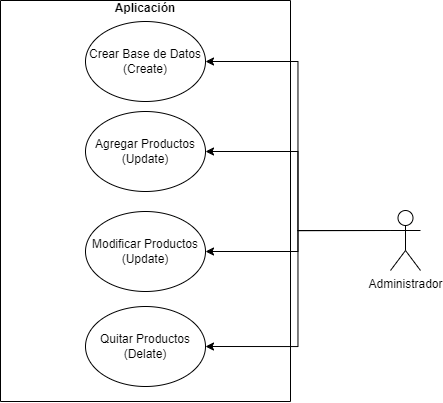

The diagram above was exported from draw.io. Its source (the exported page's mxGraphModel, read from the mxfile embedded in the PNG):
<mxGraphModel dx="1035" dy="576" grid="1" gridSize="10" guides="1" tooltips="1" connect="1" arrows="1" fold="1" page="1" pageScale="1" pageWidth="827" pageHeight="1169" math="0" shadow="0">
  <root>
    <mxCell id="0" />
    <mxCell id="1" parent="0" />
    <mxCell id="47nxfECO_pvp8GaTbDuE-4" value="&#10;&#10;Aplicación&#10;" style="swimlane;startSize=0;" vertex="1" parent="1">
      <mxGeometry x="250" y="179" width="290" height="401" as="geometry" />
    </mxCell>
    <mxCell id="47nxfECO_pvp8GaTbDuE-7" value="Agregar Productos (Update)" style="ellipse;whiteSpace=wrap;html=1;" vertex="1" parent="47nxfECO_pvp8GaTbDuE-4">
      <mxGeometry x="85" y="111" width="120" height="80" as="geometry" />
    </mxCell>
    <mxCell id="47nxfECO_pvp8GaTbDuE-8" value="Quitar Productos (Delate)" style="ellipse;whiteSpace=wrap;html=1;" vertex="1" parent="47nxfECO_pvp8GaTbDuE-4">
      <mxGeometry x="85" y="306" width="120" height="80" as="geometry" />
    </mxCell>
    <mxCell id="47nxfECO_pvp8GaTbDuE-14" value="Modificar Productos (Update)" style="ellipse;whiteSpace=wrap;html=1;" vertex="1" parent="47nxfECO_pvp8GaTbDuE-4">
      <mxGeometry x="85" y="211" width="120" height="80" as="geometry" />
    </mxCell>
    <mxCell id="47nxfECO_pvp8GaTbDuE-29" value="Crear Base de Datos (Create)" style="ellipse;whiteSpace=wrap;html=1;" vertex="1" parent="47nxfECO_pvp8GaTbDuE-4">
      <mxGeometry x="85" y="21" width="120" height="80" as="geometry" />
    </mxCell>
    <mxCell id="47nxfECO_pvp8GaTbDuE-30" style="edgeStyle=orthogonalEdgeStyle;rounded=0;orthogonalLoop=1;jettySize=auto;html=1;exitX=0;exitY=0.3333333333333333;exitDx=0;exitDy=0;exitPerimeter=0;entryX=1;entryY=0.5;entryDx=0;entryDy=0;" edge="1" parent="1" source="47nxfECO_pvp8GaTbDuE-12" target="47nxfECO_pvp8GaTbDuE-29">
      <mxGeometry relative="1" as="geometry" />
    </mxCell>
    <mxCell id="47nxfECO_pvp8GaTbDuE-31" style="edgeStyle=orthogonalEdgeStyle;rounded=0;orthogonalLoop=1;jettySize=auto;html=1;exitX=0;exitY=0.3333333333333333;exitDx=0;exitDy=0;exitPerimeter=0;entryX=1;entryY=0.5;entryDx=0;entryDy=0;" edge="1" parent="1" source="47nxfECO_pvp8GaTbDuE-12" target="47nxfECO_pvp8GaTbDuE-7">
      <mxGeometry relative="1" as="geometry" />
    </mxCell>
    <mxCell id="47nxfECO_pvp8GaTbDuE-32" style="edgeStyle=orthogonalEdgeStyle;rounded=0;orthogonalLoop=1;jettySize=auto;html=1;exitX=0;exitY=0.3333333333333333;exitDx=0;exitDy=0;exitPerimeter=0;entryX=1;entryY=0.5;entryDx=0;entryDy=0;" edge="1" parent="1" source="47nxfECO_pvp8GaTbDuE-12" target="47nxfECO_pvp8GaTbDuE-14">
      <mxGeometry relative="1" as="geometry" />
    </mxCell>
    <mxCell id="47nxfECO_pvp8GaTbDuE-33" style="edgeStyle=orthogonalEdgeStyle;rounded=0;orthogonalLoop=1;jettySize=auto;html=1;exitX=0;exitY=0.3333333333333333;exitDx=0;exitDy=0;exitPerimeter=0;entryX=1;entryY=0.5;entryDx=0;entryDy=0;" edge="1" parent="1" source="47nxfECO_pvp8GaTbDuE-12" target="47nxfECO_pvp8GaTbDuE-8">
      <mxGeometry relative="1" as="geometry" />
    </mxCell>
    <mxCell id="47nxfECO_pvp8GaTbDuE-12" value="Administrador" style="shape=umlActor;verticalLabelPosition=bottom;verticalAlign=top;html=1;outlineConnect=0;" vertex="1" parent="1">
      <mxGeometry x="640" y="389" width="30" height="60" as="geometry" />
    </mxCell>
  </root>
</mxGraphModel>